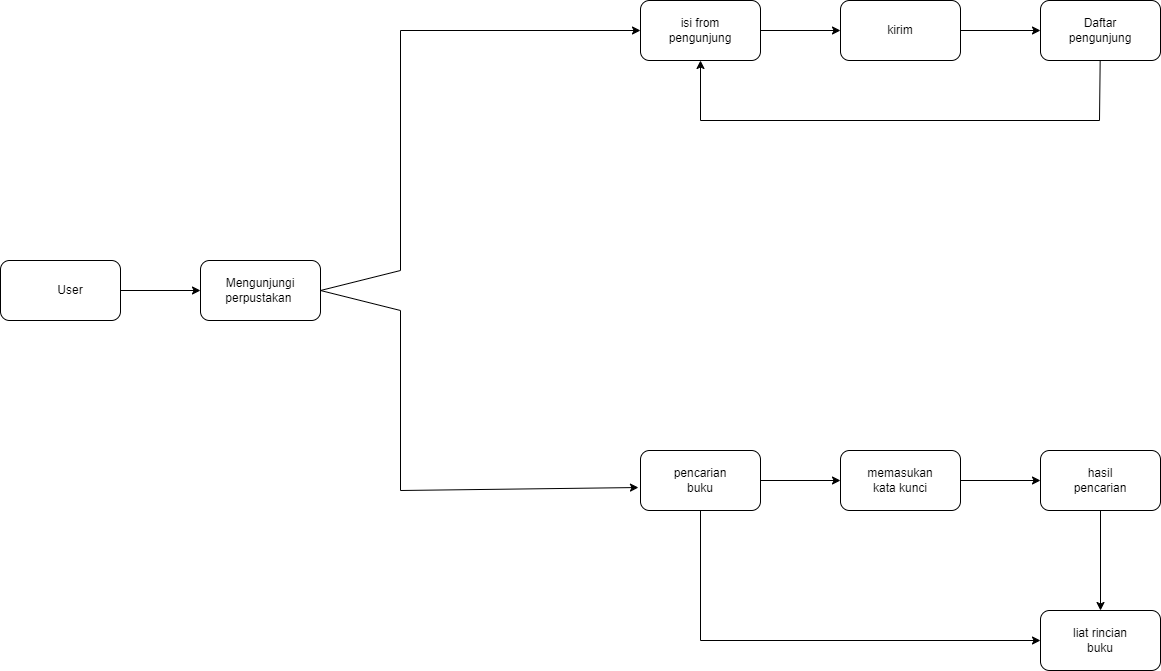

The diagram above was exported from draw.io. Its source (the exported page's mxGraphModel, read from the mxfile embedded in the PNG):
<mxGraphModel dx="1259" dy="702" grid="1" gridSize="10" guides="1" tooltips="1" connect="1" arrows="1" fold="1" page="1" pageScale="1" pageWidth="850" pageHeight="1100" math="0" shadow="0">
  <root>
    <mxCell id="0" />
    <mxCell id="1" parent="0" />
    <mxCell id="G5l0Gtod4OpH9jPnCUvq-1" value="" style="rounded=1;whiteSpace=wrap;html=1;" parent="1" vertex="1">
      <mxGeometry x="360" y="370" width="120" height="60" as="geometry" />
    </mxCell>
    <mxCell id="G5l0Gtod4OpH9jPnCUvq-2" value="" style="endArrow=classic;html=1;rounded=0;exitX=1;exitY=0.5;exitDx=0;exitDy=0;" parent="1" source="G5l0Gtod4OpH9jPnCUvq-1" target="G5l0Gtod4OpH9jPnCUvq-3" edge="1">
      <mxGeometry width="50" height="50" relative="1" as="geometry">
        <mxPoint x="400" y="430" as="sourcePoint" />
        <mxPoint x="560" y="400" as="targetPoint" />
      </mxGeometry>
    </mxCell>
    <mxCell id="G5l0Gtod4OpH9jPnCUvq-3" value="" style="rounded=1;whiteSpace=wrap;html=1;" parent="1" vertex="1">
      <mxGeometry x="560" y="370" width="120" height="60" as="geometry" />
    </mxCell>
    <mxCell id="G5l0Gtod4OpH9jPnCUvq-4" value="" style="rounded=1;whiteSpace=wrap;html=1;" parent="1" vertex="1">
      <mxGeometry x="1000" y="560" width="120" height="60" as="geometry" />
    </mxCell>
    <mxCell id="G5l0Gtod4OpH9jPnCUvq-5" value="" style="rounded=1;whiteSpace=wrap;html=1;" parent="1" vertex="1">
      <mxGeometry x="1000" y="110" width="120" height="60" as="geometry" />
    </mxCell>
    <mxCell id="G5l0Gtod4OpH9jPnCUvq-6" value="" style="rounded=1;whiteSpace=wrap;html=1;" parent="1" vertex="1">
      <mxGeometry x="1200" y="110" width="120" height="60" as="geometry" />
    </mxCell>
    <mxCell id="G5l0Gtod4OpH9jPnCUvq-7" value="" style="rounded=1;whiteSpace=wrap;html=1;" parent="1" vertex="1">
      <mxGeometry x="1200" y="560" width="120" height="60" as="geometry" />
    </mxCell>
    <mxCell id="G5l0Gtod4OpH9jPnCUvq-8" value="" style="rounded=1;whiteSpace=wrap;html=1;" parent="1" vertex="1">
      <mxGeometry x="1400" y="560" width="120" height="60" as="geometry" />
    </mxCell>
    <mxCell id="G5l0Gtod4OpH9jPnCUvq-9" value="" style="rounded=1;whiteSpace=wrap;html=1;" parent="1" vertex="1">
      <mxGeometry x="1400" y="720" width="120" height="60" as="geometry" />
    </mxCell>
    <mxCell id="G5l0Gtod4OpH9jPnCUvq-13" value="" style="endArrow=none;html=1;rounded=0;exitX=1;exitY=0.5;exitDx=0;exitDy=0;" parent="1" source="G5l0Gtod4OpH9jPnCUvq-3" edge="1">
      <mxGeometry width="50" height="50" relative="1" as="geometry">
        <mxPoint x="890" y="430" as="sourcePoint" />
        <mxPoint x="760" y="380" as="targetPoint" />
      </mxGeometry>
    </mxCell>
    <mxCell id="G5l0Gtod4OpH9jPnCUvq-14" value="" style="endArrow=none;html=1;rounded=0;exitX=1;exitY=0.5;exitDx=0;exitDy=0;" parent="1" source="G5l0Gtod4OpH9jPnCUvq-3" edge="1">
      <mxGeometry width="50" height="50" relative="1" as="geometry">
        <mxPoint x="690" y="410" as="sourcePoint" />
        <mxPoint x="760" y="420" as="targetPoint" />
      </mxGeometry>
    </mxCell>
    <mxCell id="G5l0Gtod4OpH9jPnCUvq-15" value="" style="endArrow=none;html=1;rounded=0;" parent="1" edge="1">
      <mxGeometry width="50" height="50" relative="1" as="geometry">
        <mxPoint x="760" y="380" as="sourcePoint" />
        <mxPoint x="760" y="140" as="targetPoint" />
      </mxGeometry>
    </mxCell>
    <mxCell id="G5l0Gtod4OpH9jPnCUvq-16" value="" style="endArrow=none;html=1;rounded=0;" parent="1" edge="1">
      <mxGeometry width="50" height="50" relative="1" as="geometry">
        <mxPoint x="760" y="420" as="sourcePoint" />
        <mxPoint x="760" y="600" as="targetPoint" />
      </mxGeometry>
    </mxCell>
    <mxCell id="G5l0Gtod4OpH9jPnCUvq-17" value="" style="endArrow=classic;html=1;rounded=0;entryX=0;entryY=0.5;entryDx=0;entryDy=0;" parent="1" target="G5l0Gtod4OpH9jPnCUvq-5" edge="1">
      <mxGeometry width="50" height="50" relative="1" as="geometry">
        <mxPoint x="760" y="140" as="sourcePoint" />
        <mxPoint x="940" y="380" as="targetPoint" />
      </mxGeometry>
    </mxCell>
    <mxCell id="G5l0Gtod4OpH9jPnCUvq-18" value="" style="endArrow=classic;html=1;rounded=0;entryX=-0.017;entryY=0.617;entryDx=0;entryDy=0;entryPerimeter=0;" parent="1" target="G5l0Gtod4OpH9jPnCUvq-4" edge="1">
      <mxGeometry width="50" height="50" relative="1" as="geometry">
        <mxPoint x="760" y="600" as="sourcePoint" />
        <mxPoint x="940" y="380" as="targetPoint" />
      </mxGeometry>
    </mxCell>
    <mxCell id="G5l0Gtod4OpH9jPnCUvq-19" value="" style="endArrow=classic;html=1;rounded=0;exitX=1;exitY=0.5;exitDx=0;exitDy=0;entryX=0;entryY=0.5;entryDx=0;entryDy=0;" parent="1" source="G5l0Gtod4OpH9jPnCUvq-5" target="G5l0Gtod4OpH9jPnCUvq-6" edge="1">
      <mxGeometry width="50" height="50" relative="1" as="geometry">
        <mxPoint x="890" y="430" as="sourcePoint" />
        <mxPoint x="940" y="380" as="targetPoint" />
      </mxGeometry>
    </mxCell>
    <mxCell id="G5l0Gtod4OpH9jPnCUvq-20" value="" style="endArrow=classic;html=1;rounded=0;exitX=1;exitY=0.5;exitDx=0;exitDy=0;entryX=0;entryY=0.5;entryDx=0;entryDy=0;" parent="1" source="G5l0Gtod4OpH9jPnCUvq-4" target="G5l0Gtod4OpH9jPnCUvq-7" edge="1">
      <mxGeometry width="50" height="50" relative="1" as="geometry">
        <mxPoint x="890" y="430" as="sourcePoint" />
        <mxPoint x="940" y="380" as="targetPoint" />
      </mxGeometry>
    </mxCell>
    <mxCell id="G5l0Gtod4OpH9jPnCUvq-21" value="" style="endArrow=classic;html=1;rounded=0;exitX=1;exitY=0.5;exitDx=0;exitDy=0;" parent="1" source="G5l0Gtod4OpH9jPnCUvq-7" target="G5l0Gtod4OpH9jPnCUvq-8" edge="1">
      <mxGeometry width="50" height="50" relative="1" as="geometry">
        <mxPoint x="890" y="430" as="sourcePoint" />
        <mxPoint x="940" y="380" as="targetPoint" />
      </mxGeometry>
    </mxCell>
    <mxCell id="G5l0Gtod4OpH9jPnCUvq-22" value="" style="endArrow=classic;html=1;rounded=0;exitX=1;exitY=0.5;exitDx=0;exitDy=0;entryX=0;entryY=0.5;entryDx=0;entryDy=0;" parent="1" source="G5l0Gtod4OpH9jPnCUvq-6" target="G5l0Gtod4OpH9jPnCUvq-23" edge="1">
      <mxGeometry width="50" height="50" relative="1" as="geometry">
        <mxPoint x="890" y="430" as="sourcePoint" />
        <mxPoint x="1370" y="240" as="targetPoint" />
      </mxGeometry>
    </mxCell>
    <mxCell id="G5l0Gtod4OpH9jPnCUvq-23" value="" style="rounded=1;whiteSpace=wrap;html=1;" parent="1" vertex="1">
      <mxGeometry x="1400" y="110" width="120" height="60" as="geometry" />
    </mxCell>
    <mxCell id="G5l0Gtod4OpH9jPnCUvq-24" value="" style="endArrow=classic;html=1;rounded=0;exitX=0.5;exitY=1;exitDx=0;exitDy=0;entryX=0.5;entryY=0;entryDx=0;entryDy=0;" parent="1" source="G5l0Gtod4OpH9jPnCUvq-8" target="G5l0Gtod4OpH9jPnCUvq-9" edge="1">
      <mxGeometry width="50" height="50" relative="1" as="geometry">
        <mxPoint x="890" y="430" as="sourcePoint" />
        <mxPoint x="940" y="380" as="targetPoint" />
      </mxGeometry>
    </mxCell>
    <mxCell id="G5l0Gtod4OpH9jPnCUvq-25" value="" style="endArrow=classic;html=1;rounded=0;exitX=0.5;exitY=1;exitDx=0;exitDy=0;entryX=0;entryY=0.5;entryDx=0;entryDy=0;" parent="1" source="G5l0Gtod4OpH9jPnCUvq-4" target="G5l0Gtod4OpH9jPnCUvq-9" edge="1">
      <mxGeometry width="50" height="50" relative="1" as="geometry">
        <mxPoint x="890" y="430" as="sourcePoint" />
        <mxPoint x="940" y="380" as="targetPoint" />
        <Array as="points">
          <mxPoint x="1060" y="750" />
        </Array>
      </mxGeometry>
    </mxCell>
    <mxCell id="G5l0Gtod4OpH9jPnCUvq-26" value="" style="endArrow=classic;html=1;rounded=0;entryX=0.5;entryY=1;entryDx=0;entryDy=0;" parent="1" source="G5l0Gtod4OpH9jPnCUvq-23" target="G5l0Gtod4OpH9jPnCUvq-5" edge="1">
      <mxGeometry width="50" height="50" relative="1" as="geometry">
        <mxPoint x="890" y="430" as="sourcePoint" />
        <mxPoint x="940" y="380" as="targetPoint" />
        <Array as="points">
          <mxPoint x="1459" y="230" />
          <mxPoint x="1060" y="230" />
        </Array>
      </mxGeometry>
    </mxCell>
    <mxCell id="fY5Nuy3ziREFwpAo02jR-1" value="isi from&lt;br&gt;pengunjung" style="text;html=1;strokeColor=none;fillColor=none;align=center;verticalAlign=middle;whiteSpace=wrap;rounded=0;" parent="1" vertex="1">
      <mxGeometry x="1030" y="125" width="60" height="30" as="geometry" />
    </mxCell>
    <mxCell id="fY5Nuy3ziREFwpAo02jR-2" value="kirim" style="text;html=1;strokeColor=none;fillColor=none;align=center;verticalAlign=middle;whiteSpace=wrap;rounded=0;" parent="1" vertex="1">
      <mxGeometry x="1230" y="125" width="60" height="30" as="geometry" />
    </mxCell>
    <mxCell id="fY5Nuy3ziREFwpAo02jR-3" value="Daftar pengunjung" style="text;html=1;strokeColor=none;fillColor=none;align=center;verticalAlign=middle;whiteSpace=wrap;rounded=0;" parent="1" vertex="1">
      <mxGeometry x="1430" y="125" width="60" height="30" as="geometry" />
    </mxCell>
    <mxCell id="fY5Nuy3ziREFwpAo02jR-4" value="pencarian buku" style="text;html=1;strokeColor=none;fillColor=none;align=center;verticalAlign=middle;whiteSpace=wrap;rounded=0;" parent="1" vertex="1">
      <mxGeometry x="1030" y="575" width="60" height="30" as="geometry" />
    </mxCell>
    <mxCell id="fY5Nuy3ziREFwpAo02jR-5" value="memasukan kata kunci" style="text;html=1;strokeColor=none;fillColor=none;align=center;verticalAlign=middle;whiteSpace=wrap;rounded=0;" parent="1" vertex="1">
      <mxGeometry x="1230" y="575" width="60" height="30" as="geometry" />
    </mxCell>
    <mxCell id="fY5Nuy3ziREFwpAo02jR-6" value="liat rincian buku" style="text;html=1;strokeColor=none;fillColor=none;align=center;verticalAlign=middle;whiteSpace=wrap;rounded=0;" parent="1" vertex="1">
      <mxGeometry x="1430" y="735" width="60" height="30" as="geometry" />
    </mxCell>
    <mxCell id="fY5Nuy3ziREFwpAo02jR-7" value="hasil pencarian" style="text;html=1;strokeColor=none;fillColor=none;align=center;verticalAlign=middle;whiteSpace=wrap;rounded=0;" parent="1" vertex="1">
      <mxGeometry x="1430" y="575" width="60" height="30" as="geometry" />
    </mxCell>
    <mxCell id="fY5Nuy3ziREFwpAo02jR-8" value="Mengunjungi&lt;br&gt;perpustakan&amp;nbsp;" style="text;html=1;strokeColor=none;fillColor=none;align=center;verticalAlign=middle;whiteSpace=wrap;rounded=0;" parent="1" vertex="1">
      <mxGeometry x="590" y="385" width="60" height="30" as="geometry" />
    </mxCell>
    <mxCell id="fY5Nuy3ziREFwpAo02jR-9" value="User" style="text;html=1;strokeColor=none;fillColor=none;align=center;verticalAlign=middle;whiteSpace=wrap;rounded=0;" parent="1" vertex="1">
      <mxGeometry x="400" y="385" width="60" height="30" as="geometry" />
    </mxCell>
  </root>
</mxGraphModel>